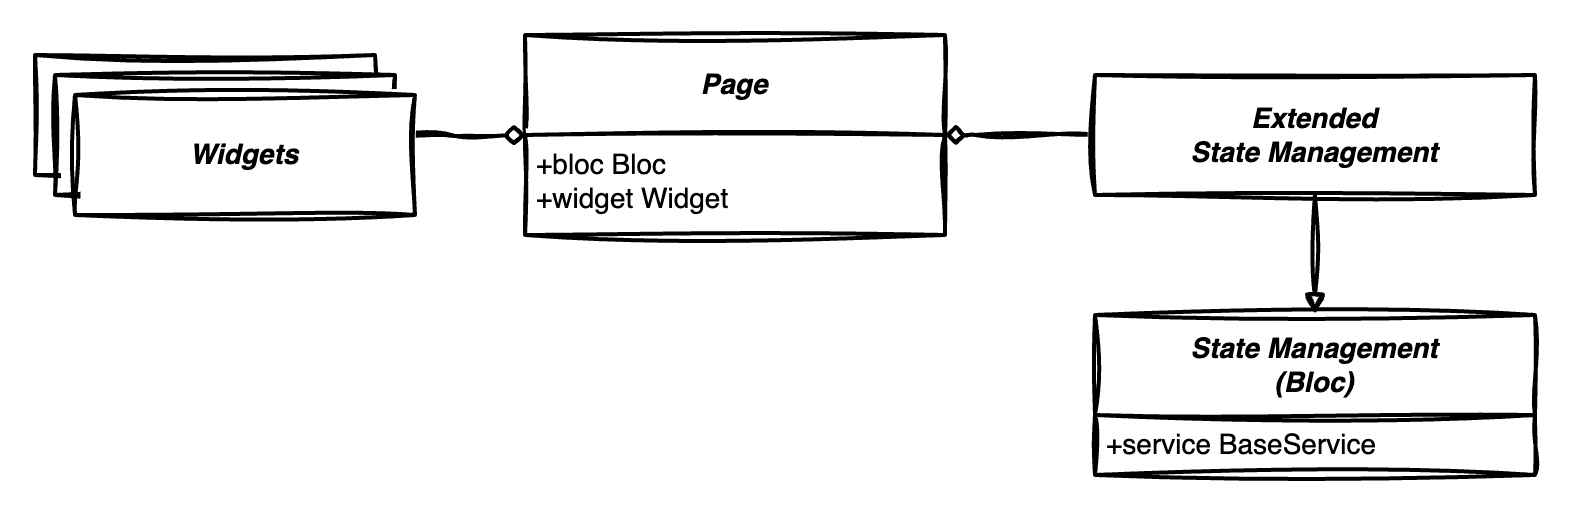

The diagram above was exported from draw.io. Its source (the exported page's mxGraphModel, read from the mxfile embedded in the PNG):
<mxGraphModel dx="2624" dy="2119" grid="1" gridSize="10" guides="1" tooltips="1" connect="1" arrows="1" fold="1" page="1" pageScale="1" pageWidth="850" pageHeight="1100" math="0" shadow="0">
  <root>
    <mxCell id="0" />
    <mxCell id="1" parent="0" />
    <mxCell id="5Zt496ToX8BM46z72Ep7-27" value="&lt;b&gt;&lt;i&gt;State&amp;nbsp;Management&lt;br&gt;(Bloc)&lt;br&gt;&lt;/i&gt;&lt;/b&gt;" style="swimlane;childLayout=stackLayout;horizontal=1;startSize=50;horizontalStack=0;rounded=0;fontSize=14;fontStyle=0;strokeWidth=2;resizeParent=0;resizeLast=1;shadow=0;dashed=0;align=center;arcSize=4;whiteSpace=wrap;html=1;sketch=1;curveFitting=1;jiggle=2;swimlaneFillColor=default;labelBorderColor=none;fillColor=default;" vertex="1" parent="1">
      <mxGeometry x="-280" y="-920" width="220" height="80" as="geometry" />
    </mxCell>
    <mxCell id="5Zt496ToX8BM46z72Ep7-28" value="&lt;font style=&quot;font-size: 14px;&quot;&gt;+service BaseService&lt;/font&gt;" style="align=left;strokeColor=none;fillColor=none;spacingLeft=4;fontSize=12;verticalAlign=top;resizable=0;rotatable=0;part=1;html=1;sketch=1;curveFitting=1;jiggle=2;" vertex="1" parent="5Zt496ToX8BM46z72Ep7-27">
      <mxGeometry y="50" width="220" height="30" as="geometry" />
    </mxCell>
    <mxCell id="5Zt496ToX8BM46z72Ep7-29" style="edgeStyle=orthogonalEdgeStyle;rounded=0;orthogonalLoop=1;jettySize=auto;html=1;entryX=0;entryY=0.5;entryDx=0;entryDy=0;endArrow=diamond;endFill=0;sketch=1;curveFitting=1;jiggle=2;strokeWidth=2;" edge="1" parent="1" target="5Zt496ToX8BM46z72Ep7-31">
      <mxGeometry relative="1" as="geometry">
        <mxPoint x="-635" y="-1010" as="sourcePoint" />
      </mxGeometry>
    </mxCell>
    <mxCell id="5Zt496ToX8BM46z72Ep7-30" value="&lt;b&gt;&lt;i&gt;&lt;font style=&quot;font-size: 14px;&quot;&gt;Widget&lt;br&gt;&lt;/font&gt;&lt;/i&gt;&lt;/b&gt;" style="rounded=0;whiteSpace=wrap;html=1;sketch=1;curveFitting=1;jiggle=2;fontSize=14;fontStyle=0;startSize=50;strokeWidth=2;shadow=0;dashed=0;arcSize=4;" vertex="1" parent="1">
      <mxGeometry x="-810" y="-1050" width="170" height="60" as="geometry" />
    </mxCell>
    <mxCell id="5Zt496ToX8BM46z72Ep7-31" value="&lt;b&gt;&lt;i&gt;Page&lt;/i&gt;&lt;/b&gt;" style="swimlane;childLayout=stackLayout;horizontal=1;startSize=50;horizontalStack=0;rounded=0;fontSize=14;fontStyle=0;strokeWidth=2;resizeParent=0;resizeLast=1;shadow=0;dashed=0;align=center;arcSize=4;whiteSpace=wrap;html=1;sketch=1;curveFitting=1;jiggle=2;swimlaneFillColor=default;" vertex="1" parent="1">
      <mxGeometry x="-565" y="-1060" width="210" height="100" as="geometry" />
    </mxCell>
    <mxCell id="5Zt496ToX8BM46z72Ep7-32" value="&lt;font style=&quot;font-size: 14px;&quot;&gt;+bloc Bloc&lt;br&gt;+widget Widget&lt;/font&gt;" style="align=left;strokeColor=none;fillColor=none;spacingLeft=4;fontSize=12;verticalAlign=top;resizable=0;rotatable=0;part=1;html=1;sketch=1;curveFitting=1;jiggle=2;" vertex="1" parent="5Zt496ToX8BM46z72Ep7-31">
      <mxGeometry y="50" width="210" height="50" as="geometry" />
    </mxCell>
    <mxCell id="5Zt496ToX8BM46z72Ep7-33" style="edgeStyle=orthogonalEdgeStyle;rounded=0;orthogonalLoop=1;jettySize=auto;html=1;exitX=0;exitY=0.5;exitDx=0;exitDy=0;entryX=1;entryY=0;entryDx=0;entryDy=0;endArrow=diamond;endFill=0;sketch=1;curveFitting=1;jiggle=2;strokeWidth=2;" edge="1" parent="1" source="5Zt496ToX8BM46z72Ep7-34" target="5Zt496ToX8BM46z72Ep7-32">
      <mxGeometry relative="1" as="geometry">
        <Array as="points">
          <mxPoint x="-340" y="-1010" />
          <mxPoint x="-340" y="-1010" />
        </Array>
      </mxGeometry>
    </mxCell>
    <mxCell id="5Zt496ToX8BM46z72Ep7-34" value="&lt;span&gt;&lt;span&gt;&lt;font style=&quot;&quot;&gt;&lt;b style=&quot;font-size: 14px;&quot;&gt;&lt;i&gt;Extended&lt;br&gt;State&amp;nbsp;&lt;/i&gt;&lt;/b&gt;&lt;b&gt;&lt;i&gt;Management&lt;/i&gt;&lt;/b&gt;&lt;br&gt;&lt;/font&gt;&lt;/span&gt;&lt;/span&gt;" style="rounded=0;whiteSpace=wrap;html=1;fontStyle=0;sketch=1;curveFitting=1;jiggle=2;fontSize=14;startSize=50;strokeWidth=2;shadow=0;dashed=0;arcSize=4;" vertex="1" parent="1">
      <mxGeometry x="-280" y="-1040" width="220" height="60" as="geometry" />
    </mxCell>
    <mxCell id="5Zt496ToX8BM46z72Ep7-35" value="&lt;b&gt;&lt;i&gt;&lt;font style=&quot;font-size: 14px;&quot;&gt;Widget&lt;br&gt;&lt;/font&gt;&lt;/i&gt;&lt;/b&gt;" style="rounded=0;whiteSpace=wrap;html=1;sketch=1;curveFitting=1;jiggle=2;fontSize=14;fontStyle=0;startSize=50;strokeWidth=2;shadow=0;dashed=0;arcSize=4;" vertex="1" parent="1">
      <mxGeometry x="-800" y="-1040" width="170" height="60" as="geometry" />
    </mxCell>
    <mxCell id="5Zt496ToX8BM46z72Ep7-36" value="&lt;b&gt;&lt;i&gt;&lt;font style=&quot;font-size: 14px;&quot;&gt;Widgets&lt;br&gt;&lt;/font&gt;&lt;/i&gt;&lt;/b&gt;" style="rounded=0;whiteSpace=wrap;html=1;sketch=1;curveFitting=1;jiggle=2;fontSize=14;fontStyle=0;startSize=50;strokeWidth=2;shadow=0;dashed=0;arcSize=4;" vertex="1" parent="1">
      <mxGeometry x="-790" y="-1030" width="170" height="60" as="geometry" />
    </mxCell>
    <mxCell id="5Zt496ToX8BM46z72Ep7-37" style="edgeStyle=orthogonalEdgeStyle;rounded=0;orthogonalLoop=1;jettySize=auto;html=1;endArrow=block;endFill=0;sketch=1;curveFitting=1;jiggle=2;strokeWidth=2;entryX=0.5;entryY=0;entryDx=0;entryDy=0;" edge="1" parent="1" source="5Zt496ToX8BM46z72Ep7-34" target="5Zt496ToX8BM46z72Ep7-27">
      <mxGeometry relative="1" as="geometry">
        <mxPoint x="-170" y="-970" as="sourcePoint" />
        <mxPoint x="-465" y="-920" as="targetPoint" />
        <Array as="points" />
      </mxGeometry>
    </mxCell>
  </root>
</mxGraphModel>